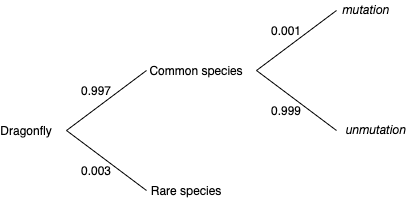

The diagram above was exported from draw.io. Its source (the exported page's mxGraphModel, read from the mxfile embedded in the PNG):
<mxGraphModel dx="946" dy="536" grid="1" gridSize="10" guides="1" tooltips="1" connect="1" arrows="1" fold="1" page="1" pageScale="1" pageWidth="827" pageHeight="1169" math="0" shadow="0">
  <root>
    <mxCell id="0" />
    <mxCell id="1" parent="0" />
    <mxCell id="TAD5UEk2iMmkTuDzJKsc-1" value="Dragonfly" style="text;html=1;strokeColor=none;fillColor=none;align=center;verticalAlign=middle;whiteSpace=wrap;rounded=0;" parent="1" vertex="1">
      <mxGeometry x="100" y="250" width="40" height="20" as="geometry" />
    </mxCell>
    <mxCell id="TAD5UEk2iMmkTuDzJKsc-2" value="" style="endArrow=none;html=1;" parent="1" edge="1">
      <mxGeometry width="50" height="50" relative="1" as="geometry">
        <mxPoint x="160" y="260" as="sourcePoint" />
        <mxPoint x="240" y="200" as="targetPoint" />
      </mxGeometry>
    </mxCell>
    <mxCell id="TAD5UEk2iMmkTuDzJKsc-3" value="" style="endArrow=none;html=1;" parent="1" edge="1">
      <mxGeometry width="50" height="50" relative="1" as="geometry">
        <mxPoint x="160" y="260" as="sourcePoint" />
        <mxPoint x="240" y="320" as="targetPoint" />
      </mxGeometry>
    </mxCell>
    <mxCell id="TAD5UEk2iMmkTuDzJKsc-4" value="Common&amp;nbsp;&lt;span style=&quot;font-family: &amp;#34;helvetica neue&amp;#34; ; font-size: 10px&quot;&gt;species&lt;/span&gt;" style="text;html=1;strokeColor=none;fillColor=none;align=center;verticalAlign=middle;whiteSpace=wrap;rounded=0;" parent="1" vertex="1">
      <mxGeometry x="270" y="190" width="40" height="20" as="geometry" />
    </mxCell>
    <mxCell id="TAD5UEk2iMmkTuDzJKsc-5" value="Rare&amp;nbsp;&lt;span style=&quot;font-family: &amp;#34;helvetica neue&amp;#34; ; font-size: 10px&quot;&gt;species&lt;/span&gt;" style="text;html=1;strokeColor=none;fillColor=none;align=center;verticalAlign=middle;whiteSpace=wrap;rounded=0;" parent="1" vertex="1">
      <mxGeometry x="260" y="310" width="40" height="20" as="geometry" />
    </mxCell>
    <mxCell id="TAD5UEk2iMmkTuDzJKsc-6" value="" style="endArrow=none;html=1;" parent="1" edge="1">
      <mxGeometry width="50" height="50" relative="1" as="geometry">
        <mxPoint x="350" y="200" as="sourcePoint" />
        <mxPoint x="430" y="140" as="targetPoint" />
      </mxGeometry>
    </mxCell>
    <mxCell id="TAD5UEk2iMmkTuDzJKsc-7" value="" style="endArrow=none;html=1;" parent="1" edge="1">
      <mxGeometry width="50" height="50" relative="1" as="geometry">
        <mxPoint x="350" y="200" as="sourcePoint" />
        <mxPoint x="430" y="260" as="targetPoint" />
      </mxGeometry>
    </mxCell>
    <mxCell id="TAD5UEk2iMmkTuDzJKsc-8" value="&lt;p class=&quot;p1&quot; style=&quot;margin: 0px 0px 1px ; font-stretch: normal ; font-size: 10px ; line-height: normal ; font-family: &amp;#34;helvetica neue&amp;#34;&quot;&gt;&lt;span class=&quot;s1&quot;&gt;&lt;i&gt;mutation&lt;/i&gt;&lt;/span&gt;&lt;/p&gt;" style="text;html=1;strokeColor=none;fillColor=none;align=center;verticalAlign=middle;whiteSpace=wrap;rounded=0;" parent="1" vertex="1">
      <mxGeometry x="440" y="130" width="40" height="20" as="geometry" />
    </mxCell>
    <mxCell id="TAD5UEk2iMmkTuDzJKsc-9" value="&lt;p class=&quot;p1&quot; style=&quot;margin: 0px 0px 1px ; font-stretch: normal ; font-size: 10px ; line-height: normal ; font-family: &amp;#34;helvetica neue&amp;#34;&quot;&gt;&lt;span class=&quot;s1&quot;&gt;&lt;i&gt;unmutation&lt;/i&gt;&lt;/span&gt;&lt;/p&gt;" style="text;html=1;strokeColor=none;fillColor=none;align=center;verticalAlign=middle;whiteSpace=wrap;rounded=0;" parent="1" vertex="1">
      <mxGeometry x="450" y="250" width="40" height="20" as="geometry" />
    </mxCell>
    <mxCell id="TAD5UEk2iMmkTuDzJKsc-10" value="0.001" style="text;html=1;strokeColor=none;fillColor=none;align=center;verticalAlign=middle;whiteSpace=wrap;rounded=0;" parent="1" vertex="1">
      <mxGeometry x="360" y="150" width="40" height="20" as="geometry" />
    </mxCell>
    <mxCell id="TAD5UEk2iMmkTuDzJKsc-11" value="0.999" style="text;html=1;strokeColor=none;fillColor=none;align=center;verticalAlign=middle;whiteSpace=wrap;rounded=0;" parent="1" vertex="1">
      <mxGeometry x="360" y="230" width="40" height="20" as="geometry" />
    </mxCell>
    <mxCell id="TAD5UEk2iMmkTuDzJKsc-12" value="0.003" style="text;html=1;strokeColor=none;fillColor=none;align=center;verticalAlign=middle;whiteSpace=wrap;rounded=0;" parent="1" vertex="1">
      <mxGeometry x="170" y="290" width="40" height="20" as="geometry" />
    </mxCell>
    <mxCell id="TAD5UEk2iMmkTuDzJKsc-15" value="0.997" style="text;html=1;strokeColor=none;fillColor=none;align=center;verticalAlign=middle;whiteSpace=wrap;rounded=0;" parent="1" vertex="1">
      <mxGeometry x="170" y="210" width="40" height="20" as="geometry" />
    </mxCell>
  </root>
</mxGraphModel>